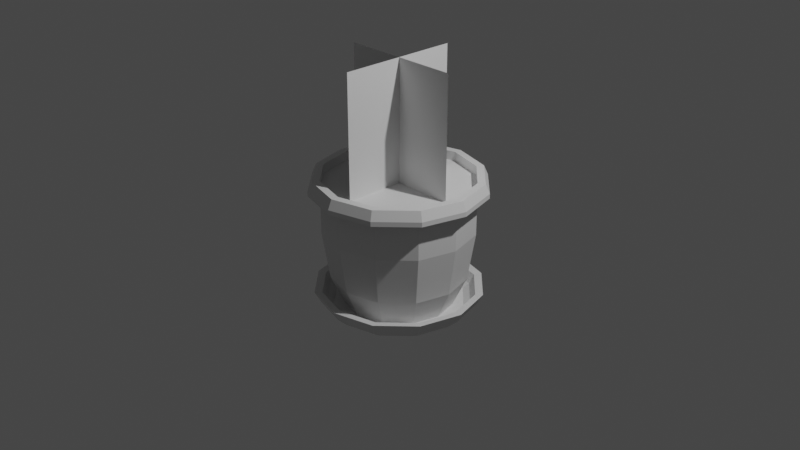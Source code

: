 # Source: multidecor_terracotta_flowerpot_with_flower.blend  (saved by Blender 3.0.42; exported with 4.5.12 LTS)
import bpy
from mathutils import Matrix  # noqa: F401  (used for matrix-valued properties, if any)

bpy.ops.wm.read_factory_settings(use_empty=True)
scene = bpy.context.scene
scene.name = 'Scene'

# ---- collections
col_collection = bpy.data.collections.new('Collection'); scene.collection.children.link(col_collection)

# ---- materials (node trees are filled in below, after node groups)
mat_material_001 = bpy.data.materials.new('Material.001')
mat_material_001.use_transparent_shadow = False
mat_material_002 = bpy.data.materials.new('Material.002')
mat_material_002.use_transparent_shadow = False
mat_material_003 = bpy.data.materials.new('Material.003')
mat_material_003.use_transparent_shadow = False
mat_material = bpy.data.materials.new('Material')
mat_material.use_transparent_shadow = False

# ---- material node trees
mat_material_001.use_nodes = True; mat_material_001.node_tree.nodes.clear()
_N = mat_material_001.node_tree.nodes; _L = mat_material_001.node_tree.links
n0 = _N.new('ShaderNodeBsdfPrincipled'); n0.name = 'Principled BSDF'; n0.location = (10, 300)
n0.distribution = 'GGX'
n0.subsurface_method = 'RANDOM_WALK_SKIN'
n0.inputs[3].default_value = 1.45
n0.inputs[27].default_value = (0.0, 0.0, 0.0, 1.0)
n0.inputs[28].default_value = 1.0
n1 = _N.new('ShaderNodeOutputMaterial'); n1.name = 'Material Output'; n1.location = (300, 300)
_L.new(n0.outputs[0], n1.inputs[0])
n1.is_active_output = True
mat_material_002.use_nodes = True; mat_material_002.node_tree.nodes.clear()
_N = mat_material_002.node_tree.nodes; _L = mat_material_002.node_tree.links
n0 = _N.new('ShaderNodeBsdfPrincipled'); n0.name = 'Principled BSDF'; n0.location = (10, 300)
n0.distribution = 'GGX'
n0.subsurface_method = 'RANDOM_WALK_SKIN'
n0.inputs[3].default_value = 1.45
n0.inputs[27].default_value = (0.0, 0.0, 0.0, 1.0)
n0.inputs[28].default_value = 1.0
n1 = _N.new('ShaderNodeOutputMaterial'); n1.name = 'Material Output'; n1.location = (300, 300)
_L.new(n0.outputs[0], n1.inputs[0])
n1.is_active_output = True
mat_material_003.use_nodes = True; mat_material_003.node_tree.nodes.clear()
_N = mat_material_003.node_tree.nodes; _L = mat_material_003.node_tree.links
n0 = _N.new('ShaderNodeBsdfPrincipled'); n0.name = 'Principled BSDF'; n0.location = (10, 300)
n0.distribution = 'GGX'
n0.subsurface_method = 'RANDOM_WALK_SKIN'
n0.inputs[3].default_value = 1.45
n0.inputs[27].default_value = (0.0, 0.0, 0.0, 1.0)
n0.inputs[28].default_value = 1.0
n1 = _N.new('ShaderNodeOutputMaterial'); n1.name = 'Material Output'; n1.location = (300, 300)
_L.new(n0.outputs[0], n1.inputs[0])
n1.is_active_output = True
mat_material.use_nodes = True; mat_material.node_tree.nodes.clear()
_N = mat_material.node_tree.nodes; _L = mat_material.node_tree.links
n0 = _N.new('ShaderNodeBsdfPrincipled'); n0.name = 'Principled BSDF'; n0.location = (10, 300)
n0.distribution = 'GGX'
n0.subsurface_method = 'RANDOM_WALK_SKIN'
n0.inputs[3].default_value = 1.45
n0.inputs[27].default_value = (0.0, 0.0, 0.0, 1.0)
n0.inputs[28].default_value = 1.0
n1 = _N.new('ShaderNodeOutputMaterial'); n1.name = 'Material Output'; n1.location = (300, 300)
_L.new(n0.outputs[0], n1.inputs[0])
n1.is_active_output = True

# ---- world
world_world = bpy.data.worlds.new('World'); scene.world = world_world
world_world.use_nodes = True; world_world.node_tree.nodes.clear()
_N = world_world.node_tree.nodes; _L = world_world.node_tree.links
n0 = _N.new('ShaderNodeOutputWorld'); n0.name = 'World Output'; n0.location = (300, 300)
n1 = _N.new('ShaderNodeBackground'); n1.name = 'Background'; n1.location = (10, 300)
n1.inputs[0].default_value = (0.05088, 0.05088, 0.05088, 1.0)
_L.new(n1.outputs[0], n0.inputs[0])
n0.is_active_output = True
world_world.color = (0.05088, 0.05088, 0.05088)
world_world.use_sun_shadow = False
world_world.sun_shadow_jitter_overblur = 0.0

# ---- cameras
cam_camera = bpy.data.cameras.new('Camera')
cam_camera.clip_end = 100.0
cam_camera.ortho_scale = 7.314

# ---- lights
light_light = bpy.data.lights.new('Light', 'POINT')
light_light.transmission_factor = 0.0
light_light.energy = 1000.0
light_light.shadow_soft_size = 0.1
light_light.shadow_maximum_resolution = 0.006
light_light.use_absolute_resolution = True

# ---- meshes
me_cylinder = bpy.data.meshes.new('Cylinder')
me_cylinder.from_pydata([(-1.748e-09, 0.576, -0.9), (-2.98e-09, 0.8, 0.4), (0.288, 0.4988, -0.9), (0.4, 0.6928, 0.4), (0.4988, 0.288, -0.9), (0.6928, 0.4, 0.4), (0.576, -2.887e-08, -0.9), (0.8, -3.596e-08, 0.4), (0.4988, -0.288, -0.9), (0.6928, -0.4, 0.4), (0.288, -0.4988, -0.9), (0.4, -0.6928, 0.4), (-5.21e-08, -0.576, -0.9), (-7.292e-08, -0.8, 0.4), (-0.288, -0.4988, -0.9), (-0.4, -0.6928, 0.4), (-0.4988, -0.288, -0.9), (-0.6928, -0.4, 0.4), (-0.576, 3.173e-09, -0.9), (-0.8, 8.546e-09, 0.4), (-0.4988, 0.288, -0.9), (-0.6928, 0.4, 0.4), (-0.288, 0.4988, -0.9), (-0.4, 0.6928, 0.4), (-2.186e-09, 0.72, -0.5833), (-2.98e-09, 0.8, -0.06667), (0.4, 0.6928, -0.06667), (0.36, 0.6235, -0.5833), (0.6928, 0.4, -0.06667), (0.6235, 0.36, -0.5833), (0.8, -3.596e-08, -0.06667), (0.72, -3.361e-08, -0.5833), (0.6928, -0.4, -0.06667), (0.6235, -0.36, -0.5833), (0.4, -0.6928, -0.06667), (0.36, -0.6235, -0.5833), (-7.292e-08, -0.8, -0.06667), (-6.513e-08, -0.72, -0.5833), (-0.4, -0.6928, -0.06667), (-0.36, -0.6235, -0.5833), (-0.6928, -0.4, -0.06667), (-0.6235, -0.36, -0.5833), (-0.8, 8.546e-09, -0.06667), (-0.72, 6.45e-09, -0.5833), (-0.6928, 0.4, -0.06667), (-0.6235, 0.36, -0.5833), (-0.4, 0.6928, -0.06667), (-0.36, 0.6235, -0.5833), (-6.08e-10, 0.6912, -0.9), (0.3456, 0.5986, -0.9), (0.5986, 0.3456, -0.9), (0.6912, -3.216e-08, -0.9), (0.5986, -0.3456, -0.9), (0.3456, -0.5986, -0.9), (-6.103e-08, -0.6912, -0.9), (-0.3456, -0.5986, -0.9), (-0.5986, -0.3456, -0.9), (-0.6912, 6.291e-09, -0.9), (-0.5986, 0.3456, -0.9), (-0.3456, 0.5986, -0.9), (-6.688e-10, 0.7603, -0.85), (0.3802, 0.6585, -0.85), (0.6585, 0.3802, -0.85), (0.7603, -3.339e-08, -0.85), (0.6585, -0.3802, -0.85), (0.3802, -0.6585, -0.85), (-6.714e-08, -0.7603, -0.85), (-0.3802, -0.6585, -0.85), (-0.6585, -0.3802, -0.85), (-0.7603, 8.907e-09, -0.85), (-0.6585, 0.3802, -0.85), (-0.3802, 0.6585, -0.85), (9.292e-10, 0.8123, -0.75), (0.4061, 0.7035, -0.75), (0.7035, 0.4061, -0.75), (0.8123, -3.577e-08, -0.75), (0.7035, -0.4061, -0.75), (0.4061, -0.7035, -0.75), (-7.008e-08, -0.8123, -0.75), (-0.4061, -0.7035, -0.75), (-0.7035, -0.4061, -0.75), (-0.8123, 9.426e-09, -0.75), (-0.7035, 0.4061, -0.75), (-0.4061, 0.7034, -0.75), (-1.345e-10, 0.7223, -0.9567), (0.3612, 0.6255, -0.9567), (0.6255, 0.3612, -0.9567), (0.7223, -3.26e-08, -0.9567), (0.6255, -0.3612, -0.9567), (0.3612, -0.6255, -0.9567), (-6.328e-08, -0.7223, -0.9567), (-0.3612, -0.6255, -0.9567), (-0.6255, -0.3612, -0.9567), (-0.7223, 7.585e-09, -0.9567), (-0.6255, 0.3612, -0.9567), (-0.3612, 0.6255, -0.9567), (8.373e-10, 0.8364, -0.8517), (0.4182, 0.7243, -0.8517), (0.7243, 0.4182, -0.8517), (0.8364, -3.541e-08, -0.8517), (0.7243, -0.4182, -0.8517), (0.4182, -0.7243, -0.8517), (-7.228e-08, -0.8364, -0.8517), (-0.4182, -0.7243, -0.8517), (-0.7243, -0.4182, -0.8517), (-0.8364, -3.541e-08, -0.8517), (-0.7243, 0.4182, -0.8517), (-0.4182, 0.7243, -0.8517), (2.595e-09, 0.8935, -0.7417), (0.4468, 0.7738, -0.7417), (0.7738, 0.4468, -0.7417), (0.8935, -3.802e-08, -0.7417), (0.7738, -0.4468, -0.7417), (0.4468, -0.7738, -0.7417), (-7.552e-08, -0.8935, -0.7417), (-0.4468, -0.7738, -0.7417), (-0.7738, -0.4468, -0.7417), (-0.8935, -3.802e-08, -0.7417), (-0.7738, 0.4468, -0.7417), (-0.4468, 0.7738, -0.7417), (0.4, 0.6928, 0.5), (-2.98e-09, 0.8, 0.5), (0.6928, 0.4, 0.5), (0.8, -3.596e-08, 0.5), (0.6928, -0.4, 0.5), (0.4, -0.6928, 0.5), (-7.292e-08, -0.8, 0.5), (-0.4, -0.6928, 0.5), (-0.6928, -0.4, 0.5), (-0.8, 8.546e-09, 0.5), (-0.6928, 0.4, 0.5), (-0.4, 0.6928, 0.5), (0.462, 0.8002, 0.4), (-3.219e-09, 0.924, 0.4), (0.8002, 0.462, 0.4), (0.924, -4.048e-08, 0.4), (0.8002, -0.462, 0.4), (0.462, -0.8002, 0.4), (-8.4e-08, -0.924, 0.4), (-0.462, -0.8002, 0.4), (-0.8002, -0.462, 0.4), (-0.924, 1.093e-08, 0.4), (-0.8002, 0.462, 0.4), (-0.462, 0.8002, 0.4), (0.44, 0.7621, 0.5), (-3.775e-09, 0.88, 0.5), (0.7621, 0.44, 0.5), (0.88, -3.832e-08, 0.5), (0.7621, -0.44, 0.5), (0.44, -0.7621, 0.5), (-8.071e-08, -0.88, 0.5), (-0.44, -0.7621, 0.5), (-0.7621, -0.44, 0.5), (-0.88, 1.064e-08, 0.5), (-0.7621, 0.44, 0.5), (-0.44, 0.7621, 0.5), (0.462, 0.8002, 0.35), (-3.219e-09, 0.924, 0.35), (0.8002, 0.462, 0.35), (0.924, -4.048e-08, 0.35), (0.8002, -0.462, 0.35), (0.462, -0.8002, 0.35), (-8.4e-08, -0.924, 0.35), (-0.462, -0.8002, 0.35), (-0.8002, -0.462, 0.35), (-0.924, 1.093e-08, 0.35), (-0.8002, 0.462, 0.35), (-0.462, 0.8002, 0.35), (-0.65, 4.768e-08, 0.4), (0.65, 4.768e-08, 0.4), (-0.65, -4.768e-08, 1.7), (0.65, -4.768e-08, 1.7), (0.0, -0.65, 0.4), (-5.96e-08, 0.65, 0.4), (5.96e-08, -0.65, 1.7), (0.0, 0.65, 1.7)], [], [(25, 1, 3, 26), (26, 3, 5, 28), (28, 5, 7, 30), (30, 7, 9, 32), (32, 9, 11, 34), (34, 11, 13, 36), (36, 13, 15, 38), (38, 15, 17, 40), (40, 17, 19, 42), (42, 19, 21, 44), (122, 123, 147, 146), (44, 21, 23, 46), (46, 23, 1, 25), (69, 70, 82, 81), (22, 47, 24, 0), (47, 46, 25, 24), (20, 45, 47, 22), (45, 44, 46, 47), (18, 43, 45, 20), (43, 42, 44, 45), (16, 41, 43, 18), (41, 40, 42, 43), (14, 39, 41, 16), (39, 38, 40, 41), (12, 37, 39, 14), (37, 36, 38, 39), (10, 35, 37, 12), (35, 34, 36, 37), (8, 33, 35, 10), (33, 32, 34, 35), (6, 31, 33, 8), (31, 30, 32, 33), (4, 29, 31, 6), (29, 28, 30, 31), (2, 27, 29, 4), (27, 26, 28, 29), (0, 24, 27, 2), (24, 25, 26, 27), (57, 53, 49), (52, 53, 65, 64), (59, 48, 60, 71), (49, 50, 62, 61), (56, 57, 69, 68), (53, 54, 66, 65), (50, 51, 63, 62), (57, 58, 70, 69), (54, 55, 67, 66), (51, 52, 64, 63), (58, 59, 71, 70), (48, 49, 61, 60), (55, 56, 68, 67), (66, 67, 79, 78), (63, 64, 76, 75), (70, 71, 83, 82), (60, 61, 73, 72), (67, 68, 80, 79), (64, 65, 77, 76), (71, 60, 72, 83), (61, 62, 74, 73), (68, 69, 81, 80), (65, 66, 78, 77), (62, 63, 75, 74), (105, 117, 118, 106), (93, 85, 89), (88, 100, 101, 89), (95, 107, 96, 84), (85, 97, 98, 86), (92, 104, 105, 93), (89, 101, 102, 90), (86, 98, 99, 87), (93, 105, 106, 94), (90, 102, 103, 91), (87, 99, 100, 88), (94, 106, 107, 95), (84, 96, 97, 85), (91, 103, 104, 92), (102, 114, 115, 103), (99, 111, 112, 100), (106, 118, 119, 107), (96, 108, 109, 97), (103, 115, 116, 104), (100, 112, 113, 101), (107, 119, 108, 96), (97, 109, 110, 98), (104, 116, 117, 105), (101, 113, 114, 102), (98, 110, 111, 99), (119, 72, 108), (72, 109, 108), (119, 83, 72), (73, 109, 72), (73, 110, 109), (83, 119, 82), (74, 110, 73), (117, 82, 118), (74, 111, 110), (117, 81, 82), (75, 111, 74), (116, 81, 117), (116, 80, 81), (76, 111, 75), (76, 112, 111), (116, 79, 80), (77, 112, 76), (115, 79, 116), (77, 113, 112), (115, 78, 79), (78, 113, 77), (114, 78, 115), (78, 114, 113), (82, 119, 118), (129, 130, 154, 153), (120, 122, 146, 144), (128, 129, 153, 152), (121, 120, 144, 145), (127, 128, 152, 151), (126, 127, 151, 150), (141, 140, 152, 153), (140, 139, 151, 152), (139, 138, 150, 151), (138, 137, 149, 150), (137, 136, 148, 149), (136, 135, 147, 148), (133, 143, 155, 145), (132, 133, 145, 144), (135, 134, 146, 147), (143, 142, 154, 155), (134, 132, 144, 146), (142, 141, 153, 154), (130, 131, 155, 154), (123, 124, 148, 147), (131, 121, 145, 155), (124, 125, 149, 148), (125, 126, 150, 149), (5, 122, 123, 7), (7, 123, 124, 9), (9, 124, 125, 11), (11, 125, 126, 13), (13, 126, 127, 15), (15, 127, 128, 17), (17, 128, 129, 19), (19, 129, 130, 21), (21, 130, 131, 23), (23, 131, 121, 1), (1, 121, 120, 3), (3, 120, 122, 5), (5, 17, 9), (1, 5, 3), (5, 9, 7), (9, 13, 11), (13, 9, 15), (15, 9, 17), (17, 21, 19), (21, 17, 23), (23, 17, 1), (1, 17, 5), (85, 95, 84), (95, 93, 94), (93, 91, 92), (91, 89, 90), (89, 87, 88), (87, 85, 86), (85, 93, 95), (93, 89, 91), (89, 85, 87), (49, 48, 59), (59, 58, 57), (57, 56, 55), (55, 54, 53), (53, 52, 51), (51, 50, 49), (49, 59, 57), (57, 55, 53), (53, 51, 49), (136, 137, 161, 160), (143, 133, 157, 167), (132, 134, 158, 156), (140, 141, 165, 164), (137, 138, 162, 161), (134, 135, 159, 158), (141, 142, 166, 165), (138, 139, 163, 162), (135, 136, 160, 159), (142, 143, 167, 166), (133, 132, 156, 157), (139, 140, 164, 163), (168, 169, 171, 170), (172, 173, 175, 174)])
me_cylinder.polygons.foreach_set('material_index', [2, 2, 2, 2, 2, 2, 2, 2, 2, 2, 0, 2, 2, 0, 2, 2, 2, 2, 2, 2, 2, 2, 2, 2, 2, 2, 2, 2, 2, 2, 2, 2, 2, 2, 2, 2, 2, 2, 0, 0, 0, 0, 0, 0, 0, 0, 0, 0, 0, 0, 0, 0, 0, 0, 0, 0, 0, 0, 0, 0, 0, 0, 0, 0, 0, 0, 0, 0, 0, 0, 0, 0, 0, 0, 0, 0, 0, 0, 0, 0, 0, 0, 0, 0, 0, 0, 0, 0, 0, 0, 0, 0, 0, 0, 0, 0, 0, 0, 0, 0, 0, 0, 0, 0, 0, 0, 0, 0, 0, 0, 0, 0, 0, 0, 0, 0, 0, 0, 0, 0, 0, 0, 0, 0, 0, 0, 0, 0, 0, 0, 0, 0, 0, 0, 0, 0, 0, 0, 0, 0, 0, 0, 0, 0, 0, 0, 1, 1, 1, 1, 1, 1, 1, 1, 1, 1, 0, 0, 0, 0, 0, 0, 0, 0, 0, 0, 0, 0, 0, 0, 0, 0, 0, 0, 0, 0, 0, 0, 0, 0, 0, 0, 0, 0, 0, 0, 3, 3])
_uv = me_cylinder.uv_layers.new(name='UVMap')
_uv.uv.foreach_set('vector', [1.014, 0.8145, 1.014, 1.006, 0.8438, 1.006, 0.8438, 0.8145, 0.8438, 0.8145, 0.8438, 1.006, 0.6738, 1.006, 0.6738, 0.8145, 0.6738, 0.8145, 0.6738, 1.006, 0.5038, 1.006, 0.5038, 0.8145, 0.5038, 0.8145, 0.5038, 1.006, 0.3338, 1.006, 0.3338, 0.8145, 0.3338, 0.8145, 0.3338, 1.006, 0.1638, 1.006, 0.1638, 0.8145, 0.1638, 0.8145, 0.1638, 1.006, -0.006178, 1.006, -0.006178, 0.8145, 1.014, 0.8145, 1.014, 1.006, 0.8438, 1.006, 0.8438, 0.8145, 0.8438, 0.8145, 0.8438, 1.006, 0.6738, 1.006, 0.6738, 0.8145, 0.6738, 0.8145, 0.6738, 1.006, 0.5038, 1.006, 0.5038, 0.8145, 0.5038, 0.8145, 0.5038, 1.006, 0.3338, 1.006, 0.3338, 0.8145, 1.284, 0.3381, 1.284, 0.1681, 1.315, 0.1596, 1.315, 0.3466, 0.3338, 0.8145, 0.3338, 1.006, 0.1638, 1.006, 0.1638, 0.8145, 0.1638, 0.8145, 0.1638, 1.006, -0.006178, 1.006, -0.006178, 0.8145, 0.8387, 0.9836, 0.8387, 1.145, 0.8846, 1.151, 0.8846, 0.9781, 0.14, 0.4581, 0.1553, 0.6001, 0.002322, 0.6001, 0.01762, 0.4581, 0.1553, 0.6001, 0.1638, 0.8145, -0.006178, 0.8145, 0.002322, 0.6001, 0.31, 0.4581, 0.3253, 0.6001, 0.1723, 0.6001, 0.1876, 0.4581, 0.3253, 0.6001, 0.3338, 0.8145, 0.1638, 0.8145, 0.1723, 0.6001, 0.48, 0.4581, 0.4953, 0.6001, 0.3423, 0.6001, 0.3576, 0.4581, 0.4953, 0.6001, 0.5038, 0.8145, 0.3338, 0.8145, 0.3423, 0.6001, 0.65, 0.4581, 0.6653, 0.6001, 0.5123, 0.6001, 0.5276, 0.4581, 0.6653, 0.6001, 0.6738, 0.8145, 0.5038, 0.8145, 0.5123, 0.6001, 0.82, 0.4581, 0.8353, 0.6001, 0.6823, 0.6001, 0.6976, 0.4581, 0.8353, 0.6001, 0.8438, 0.8145, 0.6738, 0.8145, 0.6823, 0.6001, 0.99, 0.4581, 1.005, 0.6001, 0.8523, 0.6001, 0.8676, 0.4581, 1.005, 0.6001, 1.014, 0.8145, 0.8438, 0.8145, 0.8523, 0.6001, 0.14, 0.4581, 0.1553, 0.6001, 0.002322, 0.6001, 0.01762, 0.4581, 0.1553, 0.6001, 0.1638, 0.8145, -0.006178, 0.8145, 0.002322, 0.6001, 0.31, 0.4581, 0.3253, 0.6001, 0.1723, 0.6001, 0.1876, 0.4581, 0.3253, 0.6001, 0.3338, 0.8145, 0.1638, 0.8145, 0.1723, 0.6001, 0.48, 0.4581, 0.4953, 0.6001, 0.3423, 0.6001, 0.3576, 0.4581, 0.4953, 0.6001, 0.5038, 0.8145, 0.3338, 0.8145, 0.3423, 0.6001, 0.65, 0.4581, 0.6653, 0.6001, 0.5123, 0.6001, 0.5276, 0.4581, 0.6653, 0.6001, 0.6738, 0.8145, 0.5038, 0.8145, 0.5123, 0.6001, 0.82, 0.4581, 0.8353, 0.6001, 0.6823, 0.6001, 0.6976, 0.4581, 0.8353, 0.6001, 0.8438, 0.8145, 0.6738, 0.8145, 0.6823, 0.6001, 0.99, 0.4581, 1.005, 0.6001, 0.8523, 0.6001, 0.8676, 0.4581, 1.005, 0.6001, 1.014, 0.8145, 0.8438, 0.8145, 0.8523, 0.6001, 0.7667, -0.3607, 1.241, -0.2335, 0.8939, 0.114, 0.04699, 1.391, 0.04699, 1.244, 0.01275, 1.237, 0.01275, 1.399, 0.6932, 0.1368, 0.6932, 0.2837, 0.7275, 0.291, 0.7275, 0.1295, 0.6932, 0.328, 0.6932, 0.4749, 0.7275, 0.4822, 0.7275, 0.3206, 1.243, 0.7667, 1.243, 0.9136, 1.277, 0.921, 1.277, 0.7594, 0.8045, 0.9467, 0.8045, 0.7998, 0.8387, 0.7925, 0.8387, 0.954, 0.4572, 1.183, 0.4572, 1.33, 0.4914, 1.337, 0.4914, 1.175, 0.8045, 0.991, 0.8045, 1.138, 0.8387, 1.145, 0.8387, 0.9836, 1.468, 1.105, 1.468, 0.9579, 1.434, 0.9506, 1.434, 1.112, 0.2303, 1.183, 0.2303, 1.33, 0.2646, 1.337, 0.2646, 1.175, 1.03, 1.329, 1.03, 1.182, 0.9958, 1.175, 0.9958, 1.336, -0.1799, 1.391, -0.1799, 1.244, -0.2141, 1.237, -0.2141, 1.399, 1.03, 0.7555, 1.03, 0.6086, 0.9958, 0.6013, 0.9958, 0.7629, 1.434, 1.112, 1.434, 0.9506, 1.388, 0.945, 1.388, 1.118, 0.2646, 1.175, 0.2646, 1.337, 0.3105, 1.343, 0.3105, 1.17, 0.9958, 1.336, 0.9958, 1.175, 0.9498, 1.169, 0.9498, 1.342, -0.2141, 1.399, -0.2141, 1.237, -0.2601, 1.232, -0.2601, 1.404, 0.9958, 0.7629, 0.9958, 0.6013, 0.9498, 0.5958, 0.9498, 0.7684, 0.01275, 1.399, 0.01275, 1.237, -0.03318, 1.232, -0.03318, 1.404, 0.7275, 0.1295, 0.7275, 0.291, 0.7734, 0.2965, 0.7734, 0.1239, 0.7275, 0.3206, 0.7275, 0.4822, 0.7734, 0.4877, 0.7734, 0.3151, 1.277, 0.7594, 1.277, 0.921, 1.323, 0.9265, 1.323, 0.7539, 0.8387, 0.954, 0.8387, 0.7925, 0.8846, 0.7869, 0.8846, 0.9596, 0.4914, 1.175, 0.4914, 1.337, 0.5374, 1.343, 0.5374, 1.17, 0.9675, 0.9756, 0.917, 0.9695, 0.917, 1.159, 0.9675, 1.153, 0.8031, 0.7968, 0.3071, 0.6639, 0.44, 1.16, -0.1786, 1.395, -0.1161, 1.407, -0.1161, 1.229, -0.1786, 1.241, 0.9188, 0.1335, 0.8563, 0.1214, 0.8563, 0.2991, 0.9188, 0.287, 0.9188, 0.3247, 0.8563, 0.3126, 0.8563, 0.4903, 0.9188, 0.4782, 1.468, 0.7634, 1.406, 0.7513, 1.406, 0.929, 1.468, 0.9169, 1.03, 0.95, 0.9675, 0.9621, 0.9675, 0.7844, 1.03, 0.7965, 0.6827, 1.179, 0.6203, 1.167, 0.6203, 1.345, 0.6827, 1.333, 1.03, 0.9877, 0.9675, 0.9756, 0.9675, 1.153, 1.03, 1.141, 1.243, 1.108, 1.305, 1.12, 1.305, 0.9425, 1.243, 0.9546, 0.4559, 1.179, 0.3934, 1.167, 0.3934, 1.345, 0.4559, 1.333, 0.8045, 1.332, 0.8669, 1.344, 0.8669, 1.167, 0.8045, 1.179, -0.4054, 1.395, -0.343, 1.407, -0.343, 1.229, -0.4054, 1.241, 0.8045, 0.7588, 0.8669, 0.7709, 0.8669, 0.5932, 0.8045, 0.6053, 1.305, 1.12, 1.356, 1.126, 1.356, 0.9364, 1.305, 0.9425, 0.3934, 1.167, 0.3429, 1.161, 0.3429, 1.351, 0.3934, 1.345, 0.8669, 1.344, 0.9175, 1.351, 0.9175, 1.161, 0.8669, 1.167, -0.343, 1.407, -0.2924, 1.413, -0.2924, 1.223, -0.343, 1.229, 0.8669, 0.7709, 0.9175, 0.777, 0.9175, 0.5871, 0.8669, 0.5932, -0.1161, 1.407, -0.06557, 1.413, -0.06557, 1.223, -0.1161, 1.229, 0.8563, 0.1214, 0.8058, 0.1153, 0.8058, 0.3052, 0.8563, 0.2991, 0.8563, 0.3126, 0.8058, 0.3065, 0.8058, 0.4963, 0.8563, 0.4903, 1.406, 0.7513, 1.355, 0.7452, 1.355, 0.9351, 1.406, 0.929, 0.9675, 0.9621, 0.917, 0.9682, 0.917, 0.7783, 0.9675, 0.7844, 0.6203, 1.167, 0.5697, 1.161, 0.5697, 1.351, 0.6203, 1.345, 0.8058, 0.1153, 0.7734, 0.2965, 0.8058, 0.3052, -0.2601, 1.404, -0.2924, 1.223, -0.2924, 1.413, 0.8058, 0.1153, 0.7734, 0.1239, 0.7734, 0.2965, -0.2601, 1.232, -0.2924, 1.223, -0.2601, 1.404, 0.7734, 0.3151, 0.8058, 0.4963, 0.8058, 0.3065, 0.9498, 1.169, 0.9175, 1.161, 0.9498, 1.342, 0.7734, 0.4877, 0.8058, 0.4963, 0.7734, 0.3151, 0.917, 0.9695, 0.8846, 1.151, 0.917, 1.159, 0.5374, 1.17, 0.5697, 1.351, 0.5697, 1.161, 0.917, 0.9695, 0.8846, 0.9781, 0.8846, 1.151, 0.5374, 1.343, 0.5697, 1.351, 0.5374, 1.17, 1.355, 0.7452, 1.323, 0.9265, 1.355, 0.9351, 1.355, 0.7452, 1.323, 0.7539, 1.323, 0.9265, 0.3105, 1.343, 0.3429, 1.161, 0.3105, 1.17, 0.3105, 1.343, 0.3429, 1.351, 0.3429, 1.161, 0.9175, 0.5871, 0.9498, 0.7684, 0.9498, 0.5958, -0.03318, 1.232, -0.06557, 1.413, -0.03318, 1.404, 0.9175, 0.777, 0.9498, 0.7684, 0.9175, 0.5871, -0.03318, 1.232, -0.06557, 1.223, -0.06557, 1.413, 1.356, 0.9364, 1.388, 1.118, 1.388, 0.945, 0.8846, 0.7869, 0.917, 0.9682, 0.8846, 0.9596, 1.356, 1.126, 1.388, 1.118, 1.356, 0.9364, 0.8846, 0.7869, 0.917, 0.7783, 0.917, 0.9682, 0.9498, 1.342, 0.9175, 1.161, 0.9175, 1.351, 1.145, 0.6912, 1.145, 0.5212, 1.176, 0.5127, 1.176, 0.6997, 1.284, 0.5344, 1.284, 0.3644, 1.315, 0.3559, 1.315, 0.5429, 1.145, 0.8875, 1.145, 0.7175, 1.176, 0.709, 1.176, 0.896, 1.284, 0.7308, 1.284, 0.5608, 1.315, 0.5523, 1.315, 0.7393, 1.145, 1.084, 1.145, 0.9139, 1.176, 0.9054, 1.176, 1.092, 1.145, 1.28, 1.145, 1.11, 1.176, 1.102, 1.176, 1.289, 1.221, 0.7043, 1.221, 0.9007, 1.176, 0.896, 1.176, 0.709, 1.221, 0.9007, 1.221, 1.097, 1.176, 1.092, 1.176, 0.9054, 1.221, 1.097, 1.221, 1.293, 1.176, 1.289, 1.176, 1.102, 1.36, -0.4342, 1.36, -0.2378, 1.315, -0.2425, 1.315, -0.4295, 1.36, -0.2378, 1.36, -0.04147, 1.315, -0.04614, 1.315, -0.2331, 1.36, -0.04147, 1.36, 0.1549, 1.315, 0.1502, 1.315, -0.03679, 1.221, 0.1153, 1.221, 0.3117, 1.176, 0.307, 1.176, 0.12, 1.36, 0.5476, 1.36, 0.7439, 1.315, 0.7393, 1.315, 0.5523, 1.36, 0.1549, 1.36, 0.3512, 1.315, 0.3466, 1.315, 0.1596, 1.221, 0.3117, 1.221, 0.508, 1.176, 0.5033, 1.176, 0.3163, 1.36, 0.3512, 1.36, 0.5476, 1.315, 0.5429, 1.315, 0.3559, 1.221, 0.508, 1.221, 0.7043, 1.176, 0.6997, 1.176, 0.5127, 1.145, 0.4948, 1.145, 0.3248, 1.176, 0.3163, 1.176, 0.5033, 1.284, 0.1417, 1.284, -0.02829, 1.315, -0.03679, 1.315, 0.1502, 1.145, 0.2985, 1.145, 0.1285, 1.176, 0.12, 1.176, 0.307, 1.284, -0.05464, 1.284, -0.2246, 1.315, -0.2331, 1.315, -0.04614, 1.284, -0.251, 1.284, -0.421, 1.315, -0.4295, 1.315, -0.2425, 1.243, 0.3381, 1.284, 0.3381, 1.284, 0.1681, 1.243, 0.1681, 1.243, 0.1417, 1.284, 0.1417, 1.284, -0.02829, 1.243, -0.02829, 1.243, -0.05464, 1.284, -0.05464, 1.284, -0.2246, 1.243, -0.2246, 1.243, -0.251, 1.284, -0.251, 1.284, -0.421, 1.243, -0.421, 1.103, 1.28, 1.145, 1.28, 1.145, 1.11, 1.103, 1.11, 1.103, 1.084, 1.145, 1.084, 1.145, 0.9139, 1.103, 0.9139, 1.103, 0.8875, 1.145, 0.8875, 1.145, 0.7175, 1.103, 0.7175, 1.103, 0.6912, 1.145, 0.6912, 1.145, 0.5212, 1.103, 0.5212, 1.103, 0.4948, 1.145, 0.4948, 1.145, 0.3248, 1.103, 0.3248, 1.103, 0.2985, 1.145, 0.2985, 1.145, 0.1285, 1.103, 0.1285, 1.243, 0.7308, 1.284, 0.7308, 1.284, 0.5608, 1.243, 0.5608, 1.243, 0.5344, 1.284, 0.5344, 1.284, 0.3644, 1.243, 0.3644, 0.7323, 1.25, 0.3305, -0.2499, -0.01753, 1.049, 1.281, 0.7009, 0.7323, 1.25, 1.08, 1.049, 0.7323, 1.25, -0.01753, 1.049, 0.3305, 1.25, -0.01753, 1.049, -0.2184, 0.2991, -0.2184, 0.7009, -0.2184, 0.2991, -0.01753, 1.049, -0.01752, -0.04893, -0.01752, -0.04893, -0.01753, 1.049, 0.3305, -0.2499, 0.3305, -0.2499, 1.08, -0.04893, 0.7323, -0.2499, 1.08, -0.04893, 0.3305, -0.2499, 1.281, 0.2991, 1.281, 0.2991, 0.3305, -0.2499, 1.281, 0.7009, 1.281, 0.7009, 0.3305, -0.2499, 0.7323, 1.25, 0.3071, 0.6639, 0.5935, 0.5871, 0.44, 0.5871, 0.5935, 0.5871, 0.8031, 0.7968, 0.7264, 0.6639, 0.8031, 0.7968, 0.7264, 1.083, 0.8031, 0.9503, 0.7264, 1.083, 0.44, 1.16, 0.5935, 1.16, 0.44, 1.16, 0.2303, 0.9503, 0.3071, 1.083, 0.2303, 0.9503, 0.3071, 0.6639, 0.2303, 0.7968, 0.3071, 0.6639, 0.8031, 0.7968, 0.5935, 0.5871, 0.8031, 0.7968, 0.44, 1.16, 0.7264, 1.083, 0.44, 1.16, 0.3071, 0.6639, 0.2303, 0.9503, 0.8939, 0.114, 0.7667, 0.04055, 0.6932, -0.08665, 0.6932, -0.08665, 0.6932, -0.2335, 0.7667, -0.3607, 0.7667, -0.3607, 0.8939, -0.4342, 1.041, -0.4342, 1.041, -0.4342, 1.168, -0.3607, 1.241, -0.2335, 1.241, -0.2335, 1.241, -0.08665, 1.168, 0.04055, 1.168, 0.04055, 1.041, 0.114, 0.8939, 0.114, 0.8939, 0.114, 0.6932, -0.08665, 0.7667, -0.3607, 0.7667, -0.3607, 1.041, -0.4342, 1.241, -0.2335, 1.241, -0.2335, 1.168, 0.04055, 0.8939, 0.114, 1.36, -0.04147, 1.36, -0.2378, 1.381, -0.2378, 1.381, -0.04147, 1.221, 0.3117, 1.221, 0.1153, 1.241, 0.1153, 1.241, 0.3117, 1.36, 0.5476, 1.36, 0.3512, 1.381, 0.3512, 1.381, 0.5476, 1.221, 0.9007, 1.221, 0.7043, 1.241, 0.7043, 1.241, 0.9007, 1.36, -0.2378, 1.36, -0.4342, 1.381, -0.4342, 1.381, -0.2378, 1.36, 0.3512, 1.36, 0.1549, 1.381, 0.1549, 1.381, 0.3512, 1.221, 0.7043, 1.221, 0.508, 1.241, 0.508, 1.241, 0.7043, 1.221, 1.293, 1.221, 1.097, 1.241, 1.097, 1.241, 1.293, 1.36, 0.1549, 1.36, -0.04147, 1.381, -0.04147, 1.381, 0.1549, 1.221, 0.508, 1.221, 0.3117, 1.241, 0.3117, 1.241, 0.508, 1.36, 0.7439, 1.36, 0.5476, 1.381, 0.5476, 1.381, 0.7439, 1.221, 1.097, 1.221, 0.9007, 1.241, 0.9007, 1.241, 1.097, 0.0, 0.0, 1.0, 0.0, 1.0, 1.0, 0.0, 1.0, 0.0, 0.0, 1.0, 0.0, 1.0, 1.0, 0.0, 1.0])
me_cylinder.materials.append(mat_material_001)
me_cylinder.materials.append(mat_material_002)
me_cylinder.materials.append(mat_material_003)
me_cylinder.materials.append(mat_material)
me_cylinder.use_remesh_fix_poles = True
me_cylinder.use_remesh_preserve_attributes = False
me_cylinder.use_mirror_x = True
me_cylinder.update()

# ---- objects
ob_light = bpy.data.objects.new('Light', light_light)
ob_camera = bpy.data.objects.new('Camera', cam_camera)
ob_cylinder = bpy.data.objects.new('Cylinder', me_cylinder)

# ---- transforms, parenting, visibility, modifiers, constraints
ob_light.location = (4.076, 1.005, 5.904)
ob_light.rotation_euler = (0.6503, 0.05522, 1.866)
ob_light.lock_rotations_4d = False
ob_light.empty_display_type = 'ARROWS'
ob_light.color = (0.0, 0.0, 0.0, 0.0)
ob_light.lineart.crease_threshold = 0.0
ob_camera.location = (7.359, -6.926, 4.958)
ob_camera.rotation_euler = (1.109, 0.0, 0.8149)
ob_camera.lock_rotations_4d = False
ob_camera.empty_display_type = 'ARROWS'
ob_camera.color = (0.0, 0.0, 0.0, 0.0)
ob_camera.display_type = 'WIRE'
ob_camera.lineart.crease_threshold = 0.0
ob_cylinder.location = (0.0, 0.0, 0.0)
ob_cylinder.lineart.crease_threshold = 0.0
ob_cylinder.use_mesh_mirror_x = True

# ---- collection membership
col_collection.objects.link(ob_light)
col_collection.objects.link(ob_camera)
col_collection.objects.link(ob_cylinder)

# ---- scene / render settings (as saved in the file)
scene.camera = ob_camera
scene.frame_start = 1; scene.frame_end = 250; scene.frame_set(1)
scene.render.engine = 'BLENDER_EEVEE_NEXT'
scene.cycles.use_denoising = False
scene.cycles.samples = 128
scene.cycles.sampling_pattern = 'TABULATED_SOBOL'
scene.cycles.use_adaptive_sampling = False
scene.cycles.use_light_tree = False
scene.view_settings.view_transform = 'Filmic'
bpy.context.view_layer.update()
